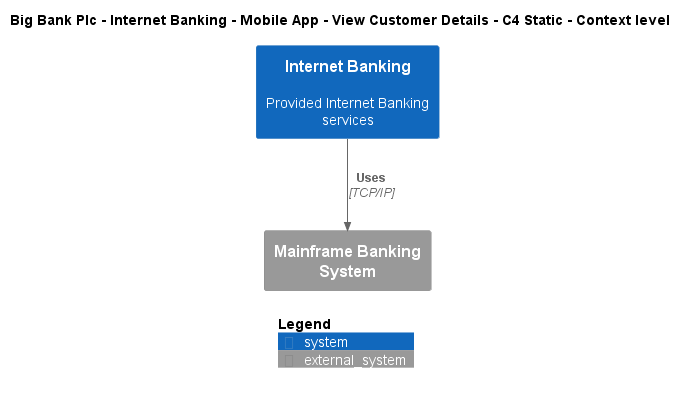

The diagram above was rendered by PlantUML. Its source (embedded in the PNG):
@startuml
!include ..\..\..\..\..\..\..\.c4s\C4_Context.puml

AddElementTag("c4interflow:lifecycle:new", $bgColor=green, $fontColor=#ffffff, $borderColor=green, $shadowing="False")
AddElementTag("c4interflow:lifecycle:changed", $bgColor=orange, $fontColor=#ffffff, $borderColor=orange, $shadowing="False")
AddElementTag("c4interflow:lifecycle:removed", $bgColor=red, $fontColor=#ffffff, $borderColor=red, $shadowing="False")

AddRelTag("c4interflow:lifecycle:new", $textColor=green, $lineColor=green)
AddRelTag("c4interflow:lifecycle:changed", $textColor=orange, $lineColor=orange)
AddRelTag("c4interflow:lifecycle:removed", $textColor=red, $lineColor=red)

SHOW_PERSON_PORTRAIT()
LAYOUT_TOP_DOWN()

skinparam linetype polyline

title Big Bank Plc - Internet Banking - Mobile App - View Customer Details - C4 Static - Context level

System(BigBankPlc.SoftwareSystems.InternetBanking, "Internet Banking", "Provided Internet Banking services")
System_Ext(BigBankPlc.SoftwareSystems.MainframeBankingSystem, "Mainframe Banking System", "")

Rel(BigBankPlc.SoftwareSystems.InternetBanking, BigBankPlc.SoftwareSystems.MainframeBankingSystem, "Uses", "TCP/IP", $tags="protocol:tcp/ip")


SHOW_LEGEND()
@enduml